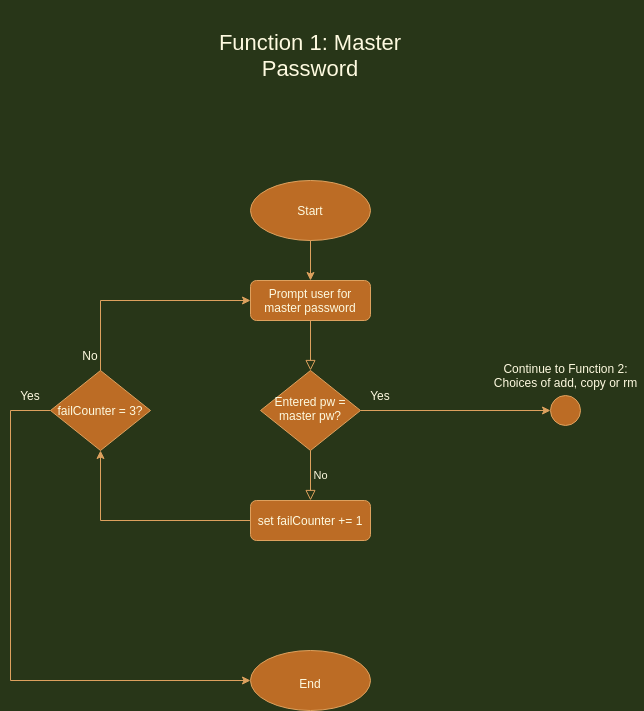

The diagram above was exported from draw.io. Its source (the exported page's mxGraphModel, read from the mxfile embedded in the PNG):
<mxGraphModel dx="2249" dy="1908" grid="1" gridSize="10" guides="1" tooltips="1" connect="1" arrows="1" fold="1" page="1" pageScale="1" pageWidth="827" pageHeight="1169" background="#283618" math="0" shadow="0">
  <root>
    <mxCell id="WIyWlLk6GJQsqaUBKTNV-0" />
    <mxCell id="WIyWlLk6GJQsqaUBKTNV-1" parent="WIyWlLk6GJQsqaUBKTNV-0" />
    <mxCell id="WIyWlLk6GJQsqaUBKTNV-2" value="" style="rounded=0;html=1;jettySize=auto;orthogonalLoop=1;fontSize=11;endArrow=block;endFill=0;endSize=8;strokeWidth=1;shadow=0;labelBackgroundColor=none;edgeStyle=orthogonalEdgeStyle;strokeColor=#DDA15E;fontColor=#FEFAE0;" parent="WIyWlLk6GJQsqaUBKTNV-1" source="WIyWlLk6GJQsqaUBKTNV-3" target="WIyWlLk6GJQsqaUBKTNV-6" edge="1">
      <mxGeometry relative="1" as="geometry" />
    </mxCell>
    <mxCell id="WIyWlLk6GJQsqaUBKTNV-3" value="Prompt user for master password" style="rounded=1;whiteSpace=wrap;html=1;fontSize=12;glass=0;strokeWidth=1;shadow=0;fillColor=#BC6C25;strokeColor=#DDA15E;fontColor=#FEFAE0;" parent="WIyWlLk6GJQsqaUBKTNV-1" vertex="1">
      <mxGeometry x="160" y="80" width="120" height="40" as="geometry" />
    </mxCell>
    <mxCell id="WIyWlLk6GJQsqaUBKTNV-5" value="No" style="edgeStyle=orthogonalEdgeStyle;rounded=0;html=1;jettySize=auto;orthogonalLoop=1;fontSize=11;endArrow=block;endFill=0;endSize=8;strokeWidth=1;shadow=0;labelBackgroundColor=none;exitX=0.5;exitY=1;exitDx=0;exitDy=0;strokeColor=#DDA15E;fontColor=#FEFAE0;" parent="WIyWlLk6GJQsqaUBKTNV-1" source="WIyWlLk6GJQsqaUBKTNV-6" edge="1">
      <mxGeometry y="10" relative="1" as="geometry">
        <mxPoint as="offset" />
        <mxPoint x="220" y="300" as="targetPoint" />
      </mxGeometry>
    </mxCell>
    <mxCell id="WIyWlLk6GJQsqaUBKTNV-6" value="Entered pw = master pw?" style="rhombus;whiteSpace=wrap;html=1;shadow=0;fontFamily=Helvetica;fontSize=12;align=center;strokeWidth=1;spacing=6;spacingTop=-4;fillColor=#BC6C25;strokeColor=#DDA15E;fontColor=#FEFAE0;" parent="WIyWlLk6GJQsqaUBKTNV-1" vertex="1">
      <mxGeometry x="170" y="170" width="100" height="80" as="geometry" />
    </mxCell>
    <mxCell id="WIyWlLk6GJQsqaUBKTNV-7" value="set failCounter += 1" style="rounded=1;whiteSpace=wrap;html=1;fontSize=12;glass=0;strokeWidth=1;shadow=0;fillColor=#BC6C25;strokeColor=#DDA15E;fontColor=#FEFAE0;" parent="WIyWlLk6GJQsqaUBKTNV-1" vertex="1">
      <mxGeometry x="160" y="300" width="120" height="40" as="geometry" />
    </mxCell>
    <mxCell id="tkifc-Y3gDleweBf2Nxz-0" value="Start" style="ellipse;whiteSpace=wrap;html=1;fillColor=#BC6C25;strokeColor=#DDA15E;fontColor=#FEFAE0;" parent="WIyWlLk6GJQsqaUBKTNV-1" vertex="1">
      <mxGeometry x="160" y="-20" width="120" height="60" as="geometry" />
    </mxCell>
    <mxCell id="tkifc-Y3gDleweBf2Nxz-1" value="" style="endArrow=classic;html=1;rounded=0;edgeStyle=orthogonalEdgeStyle;exitX=0.5;exitY=1;exitDx=0;exitDy=0;entryX=0.5;entryY=0;entryDx=0;entryDy=0;labelBackgroundColor=#283618;strokeColor=#DDA15E;fontColor=#FEFAE0;" parent="WIyWlLk6GJQsqaUBKTNV-1" source="tkifc-Y3gDleweBf2Nxz-0" target="WIyWlLk6GJQsqaUBKTNV-3" edge="1">
      <mxGeometry width="50" height="50" relative="1" as="geometry">
        <mxPoint x="390" y="280" as="sourcePoint" />
        <mxPoint x="440" y="230" as="targetPoint" />
      </mxGeometry>
    </mxCell>
    <mxCell id="tkifc-Y3gDleweBf2Nxz-8" value="failCounter = 3?" style="rhombus;whiteSpace=wrap;html=1;fillColor=#BC6C25;strokeColor=#DDA15E;fontColor=#FEFAE0;" parent="WIyWlLk6GJQsqaUBKTNV-1" vertex="1">
      <mxGeometry x="-40" y="170" width="100" height="80" as="geometry" />
    </mxCell>
    <mxCell id="tkifc-Y3gDleweBf2Nxz-9" value="" style="endArrow=classic;html=1;rounded=0;edgeStyle=orthogonalEdgeStyle;exitX=0;exitY=0.5;exitDx=0;exitDy=0;entryX=0.5;entryY=1;entryDx=0;entryDy=0;labelBackgroundColor=#283618;strokeColor=#DDA15E;fontColor=#FEFAE0;" parent="WIyWlLk6GJQsqaUBKTNV-1" source="WIyWlLk6GJQsqaUBKTNV-7" target="tkifc-Y3gDleweBf2Nxz-8" edge="1">
      <mxGeometry width="50" height="50" relative="1" as="geometry">
        <mxPoint x="30" y="350" as="sourcePoint" />
        <mxPoint x="80" y="300" as="targetPoint" />
      </mxGeometry>
    </mxCell>
    <mxCell id="tkifc-Y3gDleweBf2Nxz-10" value="" style="endArrow=classic;html=1;rounded=0;edgeStyle=orthogonalEdgeStyle;exitX=0.5;exitY=0;exitDx=0;exitDy=0;entryX=0;entryY=0.5;entryDx=0;entryDy=0;labelBackgroundColor=#283618;strokeColor=#DDA15E;fontColor=#FEFAE0;" parent="WIyWlLk6GJQsqaUBKTNV-1" source="tkifc-Y3gDleweBf2Nxz-8" target="WIyWlLk6GJQsqaUBKTNV-3" edge="1">
      <mxGeometry width="50" height="50" relative="1" as="geometry">
        <mxPoint x="40" y="270" as="sourcePoint" />
        <mxPoint x="10" y="90" as="targetPoint" />
      </mxGeometry>
    </mxCell>
    <mxCell id="tkifc-Y3gDleweBf2Nxz-11" value="No" style="text;html=1;strokeColor=none;fillColor=none;align=center;verticalAlign=middle;whiteSpace=wrap;rounded=0;fontColor=#FEFAE0;" parent="WIyWlLk6GJQsqaUBKTNV-1" vertex="1">
      <mxGeometry x="-30" y="140" width="60" height="30" as="geometry" />
    </mxCell>
    <mxCell id="tkifc-Y3gDleweBf2Nxz-12" value="" style="endArrow=classic;html=1;rounded=0;edgeStyle=orthogonalEdgeStyle;exitX=0;exitY=0.5;exitDx=0;exitDy=0;entryX=0;entryY=0.5;entryDx=0;entryDy=0;labelBackgroundColor=#283618;strokeColor=#DDA15E;fontColor=#FEFAE0;" parent="WIyWlLk6GJQsqaUBKTNV-1" source="tkifc-Y3gDleweBf2Nxz-8" target="tkifc-Y3gDleweBf2Nxz-15" edge="1">
      <mxGeometry width="50" height="50" relative="1" as="geometry">
        <mxPoint x="40" y="270" as="sourcePoint" />
        <mxPoint x="-120" y="490" as="targetPoint" />
        <Array as="points">
          <mxPoint x="-80" y="210" />
          <mxPoint x="-80" y="480" />
        </Array>
      </mxGeometry>
    </mxCell>
    <mxCell id="tkifc-Y3gDleweBf2Nxz-13" value="Yes" style="text;html=1;strokeColor=none;fillColor=none;align=center;verticalAlign=middle;whiteSpace=wrap;rounded=0;fontColor=#FEFAE0;" parent="WIyWlLk6GJQsqaUBKTNV-1" vertex="1">
      <mxGeometry x="-90" y="180" width="60" height="30" as="geometry" />
    </mxCell>
    <mxCell id="tkifc-Y3gDleweBf2Nxz-14" value="Function 1: Master Password" style="text;html=1;strokeColor=none;fillColor=none;align=center;verticalAlign=middle;whiteSpace=wrap;rounded=0;strokeWidth=1;fontSize=22;fontColor=#FEFAE0;" parent="WIyWlLk6GJQsqaUBKTNV-1" vertex="1">
      <mxGeometry x="102" y="-200" width="236" height="110" as="geometry" />
    </mxCell>
    <mxCell id="tkifc-Y3gDleweBf2Nxz-15" value="&lt;font style=&quot;font-size: 12px&quot;&gt;End&lt;/font&gt;" style="ellipse;whiteSpace=wrap;html=1;fontSize=22;strokeWidth=1;fillColor=#BC6C25;strokeColor=#DDA15E;fontColor=#FEFAE0;" parent="WIyWlLk6GJQsqaUBKTNV-1" vertex="1">
      <mxGeometry x="160" y="450" width="120" height="60" as="geometry" />
    </mxCell>
    <mxCell id="tkifc-Y3gDleweBf2Nxz-16" value="" style="ellipse;whiteSpace=wrap;html=1;aspect=fixed;fontSize=12;strokeWidth=1;fillColor=#BC6C25;strokeColor=#DDA15E;fontColor=#FEFAE0;" parent="WIyWlLk6GJQsqaUBKTNV-1" vertex="1">
      <mxGeometry x="460" y="195" width="30" height="30" as="geometry" />
    </mxCell>
    <mxCell id="tkifc-Y3gDleweBf2Nxz-17" value="Continue to Function 2: Choices of add, copy or rm" style="text;html=1;strokeColor=none;fillColor=none;align=center;verticalAlign=middle;whiteSpace=wrap;rounded=0;fontSize=12;fontColor=#FEFAE0;" parent="WIyWlLk6GJQsqaUBKTNV-1" vertex="1">
      <mxGeometry x="397.5" y="160" width="155" height="30" as="geometry" />
    </mxCell>
    <mxCell id="tkifc-Y3gDleweBf2Nxz-18" value="" style="endArrow=classic;html=1;rounded=0;fontSize=12;edgeStyle=orthogonalEdgeStyle;exitX=1;exitY=0.5;exitDx=0;exitDy=0;entryX=0;entryY=0.5;entryDx=0;entryDy=0;labelBackgroundColor=#283618;strokeColor=#DDA15E;fontColor=#FEFAE0;" parent="WIyWlLk6GJQsqaUBKTNV-1" source="WIyWlLk6GJQsqaUBKTNV-6" target="tkifc-Y3gDleweBf2Nxz-16" edge="1">
      <mxGeometry width="50" height="50" relative="1" as="geometry">
        <mxPoint x="200" y="290" as="sourcePoint" />
        <mxPoint x="250" y="240" as="targetPoint" />
      </mxGeometry>
    </mxCell>
    <mxCell id="tkifc-Y3gDleweBf2Nxz-19" value="Yes" style="text;html=1;strokeColor=none;fillColor=none;align=center;verticalAlign=middle;whiteSpace=wrap;rounded=0;fontSize=12;fontColor=#FEFAE0;" parent="WIyWlLk6GJQsqaUBKTNV-1" vertex="1">
      <mxGeometry x="260" y="180" width="60" height="30" as="geometry" />
    </mxCell>
  </root>
</mxGraphModel>